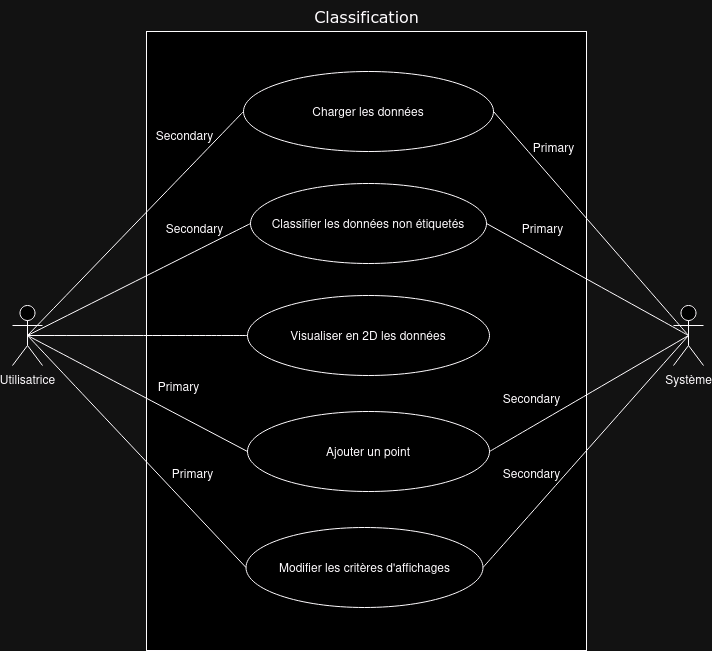

The diagram above was exported from draw.io. Its source (the exported page's mxGraphModel, read from the mxfile embedded in the PNG):
<mxGraphModel dx="1834" dy="1153" grid="0" gridSize="10" guides="1" tooltips="1" connect="1" arrows="1" fold="1" page="0" pageScale="1" pageWidth="827" pageHeight="1169" math="0" shadow="0">
  <root>
    <mxCell id="0" />
    <mxCell id="1" parent="0" />
    <mxCell id="U5U9rGZZXfCrzP5e7ZU0-1" value="" style="rounded=0;whiteSpace=wrap;html=1;" vertex="1" parent="1">
      <mxGeometry x="-7" y="-141" width="440" height="619" as="geometry" />
    </mxCell>
    <mxCell id="U5U9rGZZXfCrzP5e7ZU0-2" value="Charger les données" style="ellipse;whiteSpace=wrap;html=1;" vertex="1" parent="1">
      <mxGeometry x="90" y="-101" width="250" height="80" as="geometry" />
    </mxCell>
    <mxCell id="U5U9rGZZXfCrzP5e7ZU0-4" value="Visualiser en 2D les données" style="ellipse;whiteSpace=wrap;html=1;" vertex="1" parent="1">
      <mxGeometry x="94" y="123" width="242" height="80" as="geometry" />
    </mxCell>
    <mxCell id="U5U9rGZZXfCrzP5e7ZU0-5" value="Classifier les données non étiquetés" style="ellipse;whiteSpace=wrap;html=1;" vertex="1" parent="1">
      <mxGeometry x="97" y="11" width="236" height="80" as="geometry" />
    </mxCell>
    <mxCell id="U5U9rGZZXfCrzP5e7ZU0-6" value="Ajouter un point" style="ellipse;whiteSpace=wrap;html=1;" vertex="1" parent="1">
      <mxGeometry x="94" y="239" width="242" height="80" as="geometry" />
    </mxCell>
    <mxCell id="U5U9rGZZXfCrzP5e7ZU0-7" value="Modifier les critères d'affichages" style="ellipse;whiteSpace=wrap;html=1;" vertex="1" parent="1">
      <mxGeometry x="92.5" y="355" width="237" height="80" as="geometry" />
    </mxCell>
    <mxCell id="U5U9rGZZXfCrzP5e7ZU0-13" style="edgeStyle=none;curved=1;rounded=0;orthogonalLoop=1;jettySize=auto;html=1;exitX=0.5;exitY=0.5;exitDx=0;exitDy=0;exitPerimeter=0;entryX=0;entryY=0.5;entryDx=0;entryDy=0;fontSize=12;startSize=8;endSize=8;endArrow=none;endFill=0;" edge="1" parent="1" source="U5U9rGZZXfCrzP5e7ZU0-9" target="U5U9rGZZXfCrzP5e7ZU0-6">
      <mxGeometry relative="1" as="geometry" />
    </mxCell>
    <mxCell id="U5U9rGZZXfCrzP5e7ZU0-14" style="edgeStyle=none;curved=1;rounded=0;orthogonalLoop=1;jettySize=auto;html=1;exitX=0.5;exitY=0.5;exitDx=0;exitDy=0;exitPerimeter=0;entryX=0;entryY=0.5;entryDx=0;entryDy=0;fontSize=12;startSize=8;endSize=8;endArrow=none;endFill=0;" edge="1" parent="1" source="U5U9rGZZXfCrzP5e7ZU0-9" target="U5U9rGZZXfCrzP5e7ZU0-7">
      <mxGeometry relative="1" as="geometry" />
    </mxCell>
    <mxCell id="U5U9rGZZXfCrzP5e7ZU0-9" value="Utilisatrice" style="shape=umlActor;verticalLabelPosition=bottom;verticalAlign=top;html=1;outlineConnect=0;" vertex="1" parent="1">
      <mxGeometry x="-141" y="133" width="30" height="60" as="geometry" />
    </mxCell>
    <mxCell id="U5U9rGZZXfCrzP5e7ZU0-11" style="edgeStyle=none;curved=1;rounded=0;orthogonalLoop=1;jettySize=auto;html=1;exitX=0.5;exitY=0.5;exitDx=0;exitDy=0;exitPerimeter=0;entryX=1;entryY=0.5;entryDx=0;entryDy=0;fontSize=12;startSize=8;endSize=8;endArrow=none;endFill=0;" edge="1" parent="1" source="U5U9rGZZXfCrzP5e7ZU0-10" target="U5U9rGZZXfCrzP5e7ZU0-2">
      <mxGeometry relative="1" as="geometry" />
    </mxCell>
    <mxCell id="U5U9rGZZXfCrzP5e7ZU0-16" style="edgeStyle=none;curved=1;rounded=0;orthogonalLoop=1;jettySize=auto;html=1;exitX=0.5;exitY=0.5;exitDx=0;exitDy=0;exitPerimeter=0;entryX=1;entryY=0.5;entryDx=0;entryDy=0;fontSize=12;startSize=8;endSize=8;endArrow=none;endFill=0;" edge="1" parent="1" source="U5U9rGZZXfCrzP5e7ZU0-10" target="U5U9rGZZXfCrzP5e7ZU0-5">
      <mxGeometry relative="1" as="geometry" />
    </mxCell>
    <mxCell id="U5U9rGZZXfCrzP5e7ZU0-10" value="Système" style="shape=umlActor;verticalLabelPosition=bottom;verticalAlign=top;html=1;outlineConnect=0;" vertex="1" parent="1">
      <mxGeometry x="520" y="133" width="30" height="60" as="geometry" />
    </mxCell>
    <mxCell id="U5U9rGZZXfCrzP5e7ZU0-15" style="edgeStyle=none;curved=1;rounded=0;orthogonalLoop=1;jettySize=auto;html=1;exitX=0;exitY=0.5;exitDx=0;exitDy=0;entryX=0.5;entryY=0.5;entryDx=0;entryDy=0;entryPerimeter=0;fontSize=12;startSize=8;endSize=8;endArrow=none;endFill=0;" edge="1" parent="1" source="U5U9rGZZXfCrzP5e7ZU0-4" target="U5U9rGZZXfCrzP5e7ZU0-9">
      <mxGeometry relative="1" as="geometry" />
    </mxCell>
    <mxCell id="U5U9rGZZXfCrzP5e7ZU0-18" value="Classification" style="text;html=1;align=center;verticalAlign=middle;resizable=0;points=[];autosize=1;strokeColor=none;fillColor=none;fontSize=16;fontFamily=Verdana;" vertex="1" parent="1">
      <mxGeometry x="151" y="-172" width="123" height="31" as="geometry" />
    </mxCell>
    <mxCell id="U5U9rGZZXfCrzP5e7ZU0-19" style="edgeStyle=none;curved=1;rounded=0;orthogonalLoop=1;jettySize=auto;html=1;exitX=1;exitY=0.5;exitDx=0;exitDy=0;entryX=0.5;entryY=0.5;entryDx=0;entryDy=0;entryPerimeter=0;fontSize=12;startSize=8;endSize=8;endArrow=none;endFill=0;" edge="1" parent="1" source="U5U9rGZZXfCrzP5e7ZU0-6" target="U5U9rGZZXfCrzP5e7ZU0-10">
      <mxGeometry relative="1" as="geometry" />
    </mxCell>
    <mxCell id="U5U9rGZZXfCrzP5e7ZU0-20" value="Primary" style="text;html=1;align=center;verticalAlign=middle;resizable=0;points=[];autosize=1;strokeColor=none;fillColor=none;fontSize=12;" vertex="1" parent="1">
      <mxGeometry x="-5" y="201" width="59" height="26" as="geometry" />
    </mxCell>
    <mxCell id="U5U9rGZZXfCrzP5e7ZU0-21" value="Secondary" style="text;html=1;align=center;verticalAlign=middle;resizable=0;points=[];autosize=1;strokeColor=none;fillColor=none;fontSize=12;" vertex="1" parent="1">
      <mxGeometry x="340" y="213" width="75" height="26" as="geometry" />
    </mxCell>
    <mxCell id="U5U9rGZZXfCrzP5e7ZU0-22" style="edgeStyle=none;curved=1;rounded=0;orthogonalLoop=1;jettySize=auto;html=1;exitX=1;exitY=0.5;exitDx=0;exitDy=0;entryX=0.5;entryY=0.5;entryDx=0;entryDy=0;entryPerimeter=0;fontSize=12;startSize=8;endSize=8;endArrow=none;endFill=0;" edge="1" parent="1" source="U5U9rGZZXfCrzP5e7ZU0-7" target="U5U9rGZZXfCrzP5e7ZU0-10">
      <mxGeometry relative="1" as="geometry" />
    </mxCell>
    <mxCell id="U5U9rGZZXfCrzP5e7ZU0-23" value="Primary" style="text;html=1;align=center;verticalAlign=middle;resizable=0;points=[];autosize=1;strokeColor=none;fillColor=none;fontSize=12;" vertex="1" parent="1">
      <mxGeometry x="9" y="288" width="59" height="26" as="geometry" />
    </mxCell>
    <mxCell id="U5U9rGZZXfCrzP5e7ZU0-24" value="Secondary" style="text;html=1;align=center;verticalAlign=middle;resizable=0;points=[];autosize=1;strokeColor=none;fillColor=none;fontSize=12;" vertex="1" parent="1">
      <mxGeometry x="340" y="288" width="75" height="26" as="geometry" />
    </mxCell>
    <mxCell id="U5U9rGZZXfCrzP5e7ZU0-25" style="edgeStyle=none;curved=1;rounded=0;orthogonalLoop=1;jettySize=auto;html=1;exitX=0;exitY=0.5;exitDx=0;exitDy=0;entryX=0.5;entryY=0.5;entryDx=0;entryDy=0;entryPerimeter=0;fontSize=12;startSize=8;endSize=8;endArrow=none;endFill=0;" edge="1" parent="1" source="U5U9rGZZXfCrzP5e7ZU0-2" target="U5U9rGZZXfCrzP5e7ZU0-9">
      <mxGeometry relative="1" as="geometry" />
    </mxCell>
    <mxCell id="U5U9rGZZXfCrzP5e7ZU0-26" value="Secondary" style="text;html=1;align=center;verticalAlign=middle;resizable=0;points=[];autosize=1;strokeColor=none;fillColor=none;fontSize=12;" vertex="1" parent="1">
      <mxGeometry x="-7" y="-50" width="75" height="26" as="geometry" />
    </mxCell>
    <mxCell id="U5U9rGZZXfCrzP5e7ZU0-27" value="Primary" style="text;html=1;align=center;verticalAlign=middle;resizable=0;points=[];autosize=1;strokeColor=none;fillColor=none;fontSize=12;" vertex="1" parent="1">
      <mxGeometry x="370" y="-38" width="59" height="26" as="geometry" />
    </mxCell>
    <mxCell id="U5U9rGZZXfCrzP5e7ZU0-28" style="edgeStyle=none;curved=1;rounded=0;orthogonalLoop=1;jettySize=auto;html=1;exitX=0;exitY=0.5;exitDx=0;exitDy=0;entryX=0.5;entryY=0.5;entryDx=0;entryDy=0;entryPerimeter=0;fontSize=12;startSize=8;endSize=8;endArrow=none;endFill=0;" edge="1" parent="1" source="U5U9rGZZXfCrzP5e7ZU0-5" target="U5U9rGZZXfCrzP5e7ZU0-9">
      <mxGeometry relative="1" as="geometry" />
    </mxCell>
    <mxCell id="U5U9rGZZXfCrzP5e7ZU0-29" value="Primary" style="text;html=1;align=center;verticalAlign=middle;resizable=0;points=[];autosize=1;strokeColor=none;fillColor=none;fontSize=12;" vertex="1" parent="1">
      <mxGeometry x="359" y="43" width="59" height="26" as="geometry" />
    </mxCell>
    <mxCell id="U5U9rGZZXfCrzP5e7ZU0-30" value="Secondary" style="text;html=1;align=center;verticalAlign=middle;resizable=0;points=[];autosize=1;strokeColor=none;fillColor=none;fontSize=12;" vertex="1" parent="1">
      <mxGeometry x="3" y="43" width="75" height="26" as="geometry" />
    </mxCell>
  </root>
</mxGraphModel>